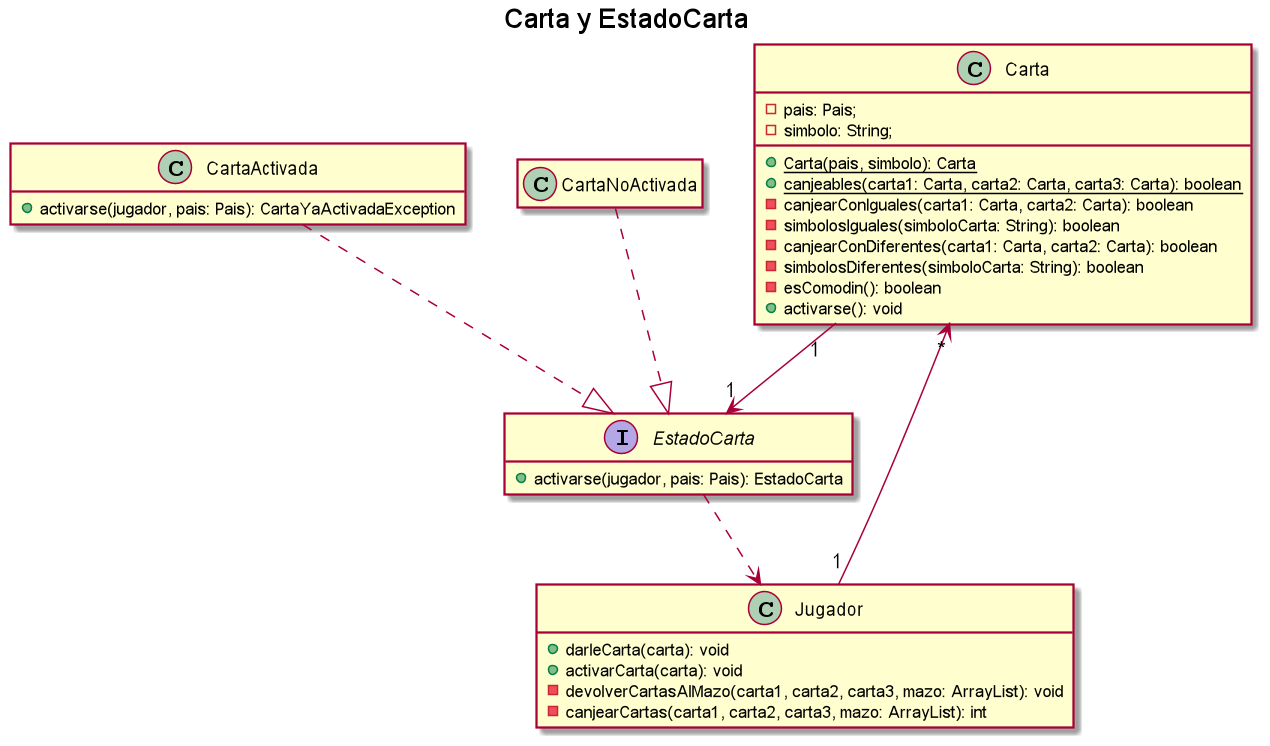

The diagram above was rendered by PlantUML. Its source (embedded in the PNG):
@startuml

title Carta y EstadoCarta

hide empty members

class Carta {
    - pais: Pais;
    - simbolo: String;
    + {static} Carta(pais, simbolo): Carta
    + {static} canjeables(carta1: Carta, carta2: Carta, carta3: Carta): boolean
    - canjearConIguales(carta1: Carta, carta2: Carta): boolean
    - simbolosIguales(simboloCarta: String): boolean
    - canjearConDiferentes(carta1: Carta, carta2: Carta): boolean
    - simbolosDiferentes(simboloCarta: String): boolean
    - esComodin(): boolean
    + activarse(): void
}

Carta "1" --> "1" EstadoCarta

EstadoCarta ..> Jugador

interface EstadoCarta {
    + activarse(jugador, pais: Pais): EstadoCarta
}

CartaActivada ..|> EstadoCarta

class CartaActivada {
    + activarse(jugador, pais: Pais): CartaYaActivadaException
}

CartaNoActivada ..|> EstadoCarta

Jugador "1" --> "*" Carta

class Jugador {
    + darleCarta(carta): void
    + activarCarta(carta): void
    - devolverCartasAlMazo(carta1, carta2, carta3, mazo: ArrayList): void
    - canjearCartas(carta1, carta2, carta3, mazo: ArrayList): int
}

@enduml